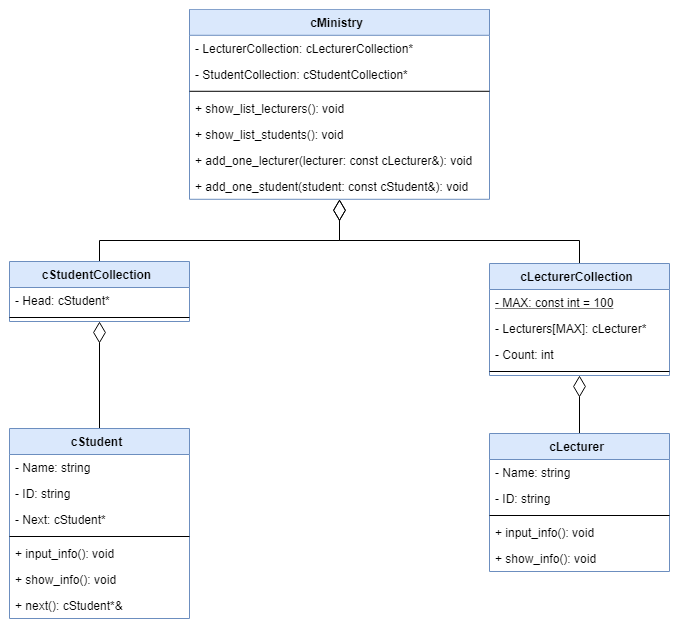

The diagram above was exported from draw.io. Its source (the exported page's mxGraphModel, read from the mxfile embedded in the PNG):
<mxGraphModel dx="4340" dy="2190" grid="1" gridSize="10" guides="1" tooltips="1" connect="1" arrows="1" fold="1" page="1" pageScale="1" pageWidth="1100" pageHeight="850" math="0" shadow="0">
  <root>
    <mxCell id="0" />
    <mxCell id="1" parent="0" />
    <mxCell id="Gm9t6Rd4EQG_MsmMgvbE-43" style="edgeStyle=orthogonalEdgeStyle;rounded=0;orthogonalLoop=1;jettySize=auto;html=1;endArrow=diamondThin;endFill=0;endSize=19;" edge="1" parent="1" source="Gm9t6Rd4EQG_MsmMgvbE-1" target="Gm9t6Rd4EQG_MsmMgvbE-11">
      <mxGeometry relative="1" as="geometry" />
    </mxCell>
    <mxCell id="Gm9t6Rd4EQG_MsmMgvbE-1" value="cLecturer" style="swimlane;fontStyle=1;align=center;verticalAlign=top;childLayout=stackLayout;horizontal=1;startSize=26;horizontalStack=0;resizeParent=1;resizeParentMax=0;resizeLast=0;collapsible=1;marginBottom=0;fillColor=#dae8fc;strokeColor=#6c8ebf;" vertex="1" parent="1">
      <mxGeometry x="760" y="483" width="180" height="138" as="geometry" />
    </mxCell>
    <mxCell id="Gm9t6Rd4EQG_MsmMgvbE-2" value="- Name: string" style="text;strokeColor=none;fillColor=none;align=left;verticalAlign=top;spacingLeft=4;spacingRight=4;overflow=hidden;rotatable=0;points=[[0,0.5],[1,0.5]];portConstraint=eastwest;" vertex="1" parent="Gm9t6Rd4EQG_MsmMgvbE-1">
      <mxGeometry y="26" width="180" height="26" as="geometry" />
    </mxCell>
    <mxCell id="Gm9t6Rd4EQG_MsmMgvbE-4" value="- ID: string" style="text;strokeColor=none;fillColor=none;align=left;verticalAlign=top;spacingLeft=4;spacingRight=4;overflow=hidden;rotatable=0;points=[[0,0.5],[1,0.5]];portConstraint=eastwest;" vertex="1" parent="Gm9t6Rd4EQG_MsmMgvbE-1">
      <mxGeometry y="52" width="180" height="26" as="geometry" />
    </mxCell>
    <mxCell id="Gm9t6Rd4EQG_MsmMgvbE-3" value="" style="line;strokeWidth=1;fillColor=none;align=left;verticalAlign=middle;spacingTop=-1;spacingLeft=3;spacingRight=3;rotatable=0;labelPosition=right;points=[];portConstraint=eastwest;" vertex="1" parent="Gm9t6Rd4EQG_MsmMgvbE-1">
      <mxGeometry y="78" width="180" height="8" as="geometry" />
    </mxCell>
    <mxCell id="Gm9t6Rd4EQG_MsmMgvbE-5" value="+ input_info(): void" style="text;strokeColor=none;fillColor=none;align=left;verticalAlign=top;spacingLeft=4;spacingRight=4;overflow=hidden;rotatable=0;points=[[0,0.5],[1,0.5]];portConstraint=eastwest;" vertex="1" parent="Gm9t6Rd4EQG_MsmMgvbE-1">
      <mxGeometry y="86" width="180" height="26" as="geometry" />
    </mxCell>
    <mxCell id="Gm9t6Rd4EQG_MsmMgvbE-6" value="+ show_info(): void" style="text;strokeColor=none;fillColor=none;align=left;verticalAlign=top;spacingLeft=4;spacingRight=4;overflow=hidden;rotatable=0;points=[[0,0.5],[1,0.5]];portConstraint=eastwest;" vertex="1" parent="Gm9t6Rd4EQG_MsmMgvbE-1">
      <mxGeometry y="112" width="180" height="26" as="geometry" />
    </mxCell>
    <mxCell id="Gm9t6Rd4EQG_MsmMgvbE-45" style="edgeStyle=orthogonalEdgeStyle;rounded=0;orthogonalLoop=1;jettySize=auto;html=1;endArrow=diamondThin;endFill=0;endSize=19;" edge="1" parent="1" source="Gm9t6Rd4EQG_MsmMgvbE-11" target="Gm9t6Rd4EQG_MsmMgvbE-28">
      <mxGeometry relative="1" as="geometry">
        <Array as="points">
          <mxPoint x="850" y="290" />
          <mxPoint x="610" y="290" />
        </Array>
      </mxGeometry>
    </mxCell>
    <mxCell id="Gm9t6Rd4EQG_MsmMgvbE-11" value="cLecturerCollection" style="swimlane;fontStyle=1;align=center;verticalAlign=top;childLayout=stackLayout;horizontal=1;startSize=26;horizontalStack=0;resizeParent=1;resizeParentMax=0;resizeLast=0;collapsible=1;marginBottom=0;fillColor=#dae8fc;strokeColor=#6c8ebf;" vertex="1" parent="1">
      <mxGeometry x="760" y="313" width="180" height="112" as="geometry" />
    </mxCell>
    <mxCell id="Gm9t6Rd4EQG_MsmMgvbE-12" value="- MAX: const int = 100" style="text;strokeColor=none;fillColor=none;align=left;verticalAlign=top;spacingLeft=4;spacingRight=4;overflow=hidden;rotatable=0;points=[[0,0.5],[1,0.5]];portConstraint=eastwest;fontStyle=4" vertex="1" parent="Gm9t6Rd4EQG_MsmMgvbE-11">
      <mxGeometry y="26" width="180" height="26" as="geometry" />
    </mxCell>
    <mxCell id="Gm9t6Rd4EQG_MsmMgvbE-14" value="- Lecturers[MAX]: cLecturer*" style="text;strokeColor=none;fillColor=none;align=left;verticalAlign=top;spacingLeft=4;spacingRight=4;overflow=hidden;rotatable=0;points=[[0,0.5],[1,0.5]];portConstraint=eastwest;" vertex="1" parent="Gm9t6Rd4EQG_MsmMgvbE-11">
      <mxGeometry y="52" width="180" height="26" as="geometry" />
    </mxCell>
    <mxCell id="Gm9t6Rd4EQG_MsmMgvbE-15" value="- Count: int" style="text;strokeColor=none;fillColor=none;align=left;verticalAlign=top;spacingLeft=4;spacingRight=4;overflow=hidden;rotatable=0;points=[[0,0.5],[1,0.5]];portConstraint=eastwest;" vertex="1" parent="Gm9t6Rd4EQG_MsmMgvbE-11">
      <mxGeometry y="78" width="180" height="26" as="geometry" />
    </mxCell>
    <mxCell id="Gm9t6Rd4EQG_MsmMgvbE-13" value="" style="line;strokeWidth=1;fillColor=none;align=left;verticalAlign=middle;spacingTop=-1;spacingLeft=3;spacingRight=3;rotatable=0;labelPosition=right;points=[];portConstraint=eastwest;" vertex="1" parent="Gm9t6Rd4EQG_MsmMgvbE-11">
      <mxGeometry y="104" width="180" height="8" as="geometry" />
    </mxCell>
    <mxCell id="Gm9t6Rd4EQG_MsmMgvbE-41" style="edgeStyle=orthogonalEdgeStyle;rounded=0;orthogonalLoop=1;jettySize=auto;html=1;endArrow=diamondThin;endFill=0;endSize=19;" edge="1" parent="1" source="Gm9t6Rd4EQG_MsmMgvbE-16" target="Gm9t6Rd4EQG_MsmMgvbE-24">
      <mxGeometry relative="1" as="geometry" />
    </mxCell>
    <mxCell id="Gm9t6Rd4EQG_MsmMgvbE-16" value="cStudent" style="swimlane;fontStyle=1;align=center;verticalAlign=top;childLayout=stackLayout;horizontal=1;startSize=26;horizontalStack=0;resizeParent=1;resizeParentMax=0;resizeLast=0;collapsible=1;marginBottom=0;fillColor=#dae8fc;strokeColor=#6c8ebf;" vertex="1" parent="1">
      <mxGeometry x="280" y="478" width="180" height="190" as="geometry" />
    </mxCell>
    <mxCell id="Gm9t6Rd4EQG_MsmMgvbE-17" value="- Name: string" style="text;strokeColor=none;fillColor=none;align=left;verticalAlign=top;spacingLeft=4;spacingRight=4;overflow=hidden;rotatable=0;points=[[0,0.5],[1,0.5]];portConstraint=eastwest;" vertex="1" parent="Gm9t6Rd4EQG_MsmMgvbE-16">
      <mxGeometry y="26" width="180" height="26" as="geometry" />
    </mxCell>
    <mxCell id="Gm9t6Rd4EQG_MsmMgvbE-19" value="- ID: string" style="text;strokeColor=none;fillColor=none;align=left;verticalAlign=top;spacingLeft=4;spacingRight=4;overflow=hidden;rotatable=0;points=[[0,0.5],[1,0.5]];portConstraint=eastwest;" vertex="1" parent="Gm9t6Rd4EQG_MsmMgvbE-16">
      <mxGeometry y="52" width="180" height="26" as="geometry" />
    </mxCell>
    <mxCell id="Gm9t6Rd4EQG_MsmMgvbE-20" value="- Next: cStudent*" style="text;strokeColor=none;fillColor=none;align=left;verticalAlign=top;spacingLeft=4;spacingRight=4;overflow=hidden;rotatable=0;points=[[0,0.5],[1,0.5]];portConstraint=eastwest;" vertex="1" parent="Gm9t6Rd4EQG_MsmMgvbE-16">
      <mxGeometry y="78" width="180" height="26" as="geometry" />
    </mxCell>
    <mxCell id="Gm9t6Rd4EQG_MsmMgvbE-18" value="" style="line;strokeWidth=1;fillColor=none;align=left;verticalAlign=middle;spacingTop=-1;spacingLeft=3;spacingRight=3;rotatable=0;labelPosition=right;points=[];portConstraint=eastwest;" vertex="1" parent="Gm9t6Rd4EQG_MsmMgvbE-16">
      <mxGeometry y="104" width="180" height="8" as="geometry" />
    </mxCell>
    <mxCell id="Gm9t6Rd4EQG_MsmMgvbE-21" value="+ input_info(): void" style="text;strokeColor=none;fillColor=none;align=left;verticalAlign=top;spacingLeft=4;spacingRight=4;overflow=hidden;rotatable=0;points=[[0,0.5],[1,0.5]];portConstraint=eastwest;" vertex="1" parent="Gm9t6Rd4EQG_MsmMgvbE-16">
      <mxGeometry y="112" width="180" height="26" as="geometry" />
    </mxCell>
    <mxCell id="Gm9t6Rd4EQG_MsmMgvbE-22" value="+ show_info(): void" style="text;strokeColor=none;fillColor=none;align=left;verticalAlign=top;spacingLeft=4;spacingRight=4;overflow=hidden;rotatable=0;points=[[0,0.5],[1,0.5]];portConstraint=eastwest;" vertex="1" parent="Gm9t6Rd4EQG_MsmMgvbE-16">
      <mxGeometry y="138" width="180" height="26" as="geometry" />
    </mxCell>
    <mxCell id="Gm9t6Rd4EQG_MsmMgvbE-23" value="+ next(): cStudent*&amp;" style="text;strokeColor=none;fillColor=none;align=left;verticalAlign=top;spacingLeft=4;spacingRight=4;overflow=hidden;rotatable=0;points=[[0,0.5],[1,0.5]];portConstraint=eastwest;" vertex="1" parent="Gm9t6Rd4EQG_MsmMgvbE-16">
      <mxGeometry y="164" width="180" height="26" as="geometry" />
    </mxCell>
    <mxCell id="Gm9t6Rd4EQG_MsmMgvbE-44" style="edgeStyle=orthogonalEdgeStyle;rounded=0;orthogonalLoop=1;jettySize=auto;html=1;endArrow=diamondThin;endFill=0;endSize=19;" edge="1" parent="1" source="Gm9t6Rd4EQG_MsmMgvbE-24" target="Gm9t6Rd4EQG_MsmMgvbE-28">
      <mxGeometry relative="1" as="geometry">
        <Array as="points">
          <mxPoint x="370" y="290" />
          <mxPoint x="610" y="290" />
        </Array>
      </mxGeometry>
    </mxCell>
    <mxCell id="Gm9t6Rd4EQG_MsmMgvbE-24" value="cStudentCollection" style="swimlane;fontStyle=1;align=center;verticalAlign=top;childLayout=stackLayout;horizontal=1;startSize=26;horizontalStack=0;resizeParent=1;resizeParentMax=0;resizeLast=0;collapsible=1;marginBottom=0;fillColor=#dae8fc;strokeColor=#6c8ebf;" vertex="1" parent="1">
      <mxGeometry x="280" y="311" width="180" height="60" as="geometry" />
    </mxCell>
    <mxCell id="Gm9t6Rd4EQG_MsmMgvbE-25" value="- Head: cStudent*" style="text;strokeColor=none;fillColor=none;align=left;verticalAlign=top;spacingLeft=4;spacingRight=4;overflow=hidden;rotatable=0;points=[[0,0.5],[1,0.5]];portConstraint=eastwest;" vertex="1" parent="Gm9t6Rd4EQG_MsmMgvbE-24">
      <mxGeometry y="26" width="180" height="26" as="geometry" />
    </mxCell>
    <mxCell id="Gm9t6Rd4EQG_MsmMgvbE-26" value="" style="line;strokeWidth=1;fillColor=none;align=left;verticalAlign=middle;spacingTop=-1;spacingLeft=3;spacingRight=3;rotatable=0;labelPosition=right;points=[];portConstraint=eastwest;" vertex="1" parent="Gm9t6Rd4EQG_MsmMgvbE-24">
      <mxGeometry y="52" width="180" height="8" as="geometry" />
    </mxCell>
    <mxCell id="Gm9t6Rd4EQG_MsmMgvbE-28" value="cMinistry" style="swimlane;fontStyle=1;align=center;verticalAlign=top;childLayout=stackLayout;horizontal=1;startSize=26;horizontalStack=0;resizeParent=1;resizeParentMax=0;resizeLast=0;collapsible=1;marginBottom=0;fillColor=#dae8fc;strokeColor=#6c8ebf;" vertex="1" parent="1">
      <mxGeometry x="460" y="58.785714285714334" width="300" height="190" as="geometry" />
    </mxCell>
    <mxCell id="Gm9t6Rd4EQG_MsmMgvbE-29" value="- LecturerCollection: cLecturerCollection*" style="text;strokeColor=none;fillColor=none;align=left;verticalAlign=top;spacingLeft=4;spacingRight=4;overflow=hidden;rotatable=0;points=[[0,0.5],[1,0.5]];portConstraint=eastwest;" vertex="1" parent="Gm9t6Rd4EQG_MsmMgvbE-28">
      <mxGeometry y="26" width="300" height="26" as="geometry" />
    </mxCell>
    <mxCell id="Gm9t6Rd4EQG_MsmMgvbE-31" value="- StudentCollection: cStudentCollection*" style="text;strokeColor=none;fillColor=none;align=left;verticalAlign=top;spacingLeft=4;spacingRight=4;overflow=hidden;rotatable=0;points=[[0,0.5],[1,0.5]];portConstraint=eastwest;" vertex="1" parent="Gm9t6Rd4EQG_MsmMgvbE-28">
      <mxGeometry y="52" width="300" height="26" as="geometry" />
    </mxCell>
    <mxCell id="Gm9t6Rd4EQG_MsmMgvbE-30" value="" style="line;strokeWidth=1;fillColor=none;align=left;verticalAlign=middle;spacingTop=-1;spacingLeft=3;spacingRight=3;rotatable=0;labelPosition=right;points=[];portConstraint=eastwest;" vertex="1" parent="Gm9t6Rd4EQG_MsmMgvbE-28">
      <mxGeometry y="78" width="300" height="8" as="geometry" />
    </mxCell>
    <mxCell id="Gm9t6Rd4EQG_MsmMgvbE-32" value="+ show_list_lecturers(): void" style="text;strokeColor=none;fillColor=none;align=left;verticalAlign=top;spacingLeft=4;spacingRight=4;overflow=hidden;rotatable=0;points=[[0,0.5],[1,0.5]];portConstraint=eastwest;" vertex="1" parent="Gm9t6Rd4EQG_MsmMgvbE-28">
      <mxGeometry y="86" width="300" height="26" as="geometry" />
    </mxCell>
    <mxCell id="Gm9t6Rd4EQG_MsmMgvbE-33" value="+ show_list_students(): void" style="text;strokeColor=none;fillColor=none;align=left;verticalAlign=top;spacingLeft=4;spacingRight=4;overflow=hidden;rotatable=0;points=[[0,0.5],[1,0.5]];portConstraint=eastwest;" vertex="1" parent="Gm9t6Rd4EQG_MsmMgvbE-28">
      <mxGeometry y="112" width="300" height="26" as="geometry" />
    </mxCell>
    <mxCell id="Gm9t6Rd4EQG_MsmMgvbE-34" value="+ add_one_lecturer(lecturer: const cLecturer&amp;): void" style="text;strokeColor=none;fillColor=none;align=left;verticalAlign=top;spacingLeft=4;spacingRight=4;overflow=hidden;rotatable=0;points=[[0,0.5],[1,0.5]];portConstraint=eastwest;" vertex="1" parent="Gm9t6Rd4EQG_MsmMgvbE-28">
      <mxGeometry y="138" width="300" height="26" as="geometry" />
    </mxCell>
    <mxCell id="Gm9t6Rd4EQG_MsmMgvbE-35" value="+ add_one_student(student: const cStudent&amp;): void" style="text;strokeColor=none;fillColor=none;align=left;verticalAlign=top;spacingLeft=4;spacingRight=4;overflow=hidden;rotatable=0;points=[[0,0.5],[1,0.5]];portConstraint=eastwest;" vertex="1" parent="Gm9t6Rd4EQG_MsmMgvbE-28">
      <mxGeometry y="164" width="300" height="26" as="geometry" />
    </mxCell>
  </root>
</mxGraphModel>